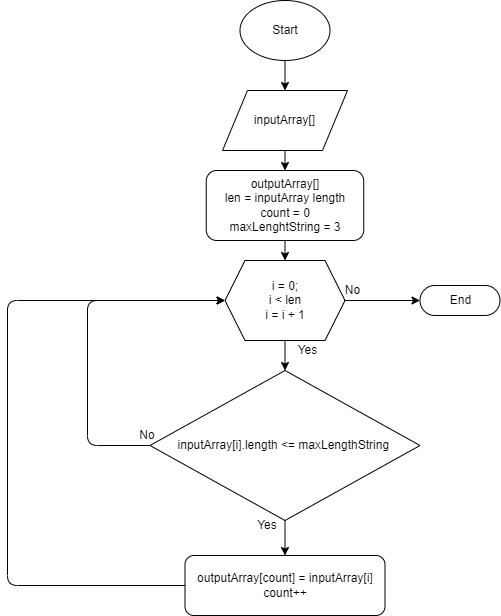

The diagram above was exported from draw.io. Its source (the exported page's mxGraphModel, read from the mxfile embedded in the PNG):
<mxGraphModel dx="820" dy="399" grid="1" gridSize="10" guides="1" tooltips="1" connect="1" arrows="1" fold="1" page="1" pageScale="1" pageWidth="827" pageHeight="1169" math="0" shadow="0">
  <root>
    <mxCell id="0" />
    <mxCell id="1" parent="0" />
    <mxCell id="2" value="" style="edgeStyle=none;html=1;" edge="1" parent="1" source="3" target="8">
      <mxGeometry relative="1" as="geometry" />
    </mxCell>
    <mxCell id="3" value="inputArray[]" style="shape=parallelogram;perimeter=parallelogramPerimeter;whiteSpace=wrap;html=1;dashed=0;" vertex="1" parent="1">
      <mxGeometry x="255" y="90" width="125" height="60" as="geometry" />
    </mxCell>
    <mxCell id="4" value="" style="edgeStyle=none;html=1;" edge="1" parent="1" source="6" target="13">
      <mxGeometry relative="1" as="geometry" />
    </mxCell>
    <mxCell id="5" style="edgeStyle=none;html=1;entryX=0;entryY=0.5;entryDx=0;entryDy=0;entryPerimeter=0;" edge="1" parent="1" source="6" target="19">
      <mxGeometry relative="1" as="geometry" />
    </mxCell>
    <mxCell id="6" value="i = 0;&lt;br&gt;i &amp;lt; len&lt;br&gt;i = i + 1" style="shape=hexagon;perimeter=hexagonPerimeter2;whiteSpace=wrap;html=1;fixedSize=1;" vertex="1" parent="1">
      <mxGeometry x="257.5" y="260" width="120" height="80" as="geometry" />
    </mxCell>
    <mxCell id="7" style="edgeStyle=none;html=1;entryX=0.5;entryY=0;entryDx=0;entryDy=0;" edge="1" parent="1" source="8" target="6">
      <mxGeometry relative="1" as="geometry" />
    </mxCell>
    <mxCell id="8" value="outputArray[]&lt;br&gt;len = inputArray length&lt;br&gt;count = 0&lt;br&gt;maxLenghtString = 3" style="rounded=1;whiteSpace=wrap;html=1;" vertex="1" parent="1">
      <mxGeometry x="238.75" y="170" width="157.5" height="70" as="geometry" />
    </mxCell>
    <mxCell id="9" style="edgeStyle=none;html=1;entryX=0.5;entryY=0;entryDx=0;entryDy=0;" edge="1" parent="1" source="10" target="3">
      <mxGeometry relative="1" as="geometry" />
    </mxCell>
    <mxCell id="10" value="Start" style="ellipse;whiteSpace=wrap;html=1;" vertex="1" parent="1">
      <mxGeometry x="272.5" width="90" height="60" as="geometry" />
    </mxCell>
    <mxCell id="11" style="edgeStyle=none;html=1;" edge="1" parent="1" source="13" target="15">
      <mxGeometry relative="1" as="geometry" />
    </mxCell>
    <mxCell id="12" style="edgeStyle=none;html=1;entryX=0;entryY=0.5;entryDx=0;entryDy=0;" edge="1" parent="1" source="13" target="6">
      <mxGeometry relative="1" as="geometry">
        <Array as="points">
          <mxPoint x="120" y="445" />
          <mxPoint x="120" y="300" />
        </Array>
      </mxGeometry>
    </mxCell>
    <mxCell id="13" value="inputArray[i].length &amp;lt;= maxLengthString&amp;nbsp;" style="rhombus;whiteSpace=wrap;html=1;" vertex="1" parent="1">
      <mxGeometry x="182.5" y="370" width="270" height="150" as="geometry" />
    </mxCell>
    <mxCell id="14" style="edgeStyle=none;html=1;entryX=0;entryY=0.5;entryDx=0;entryDy=0;" edge="1" parent="1" source="15" target="6">
      <mxGeometry relative="1" as="geometry">
        <Array as="points">
          <mxPoint x="40" y="585" />
          <mxPoint x="40" y="300" />
        </Array>
      </mxGeometry>
    </mxCell>
    <mxCell id="15" value="outputArray[count] = inputArray[i]&lt;br&gt;count++" style="rounded=1;whiteSpace=wrap;html=1;" vertex="1" parent="1">
      <mxGeometry x="217.5" y="555" width="200" height="60" as="geometry" />
    </mxCell>
    <mxCell id="16" value="Yes" style="text;html=1;strokeColor=none;fillColor=none;align=center;verticalAlign=middle;whiteSpace=wrap;rounded=0;" vertex="1" parent="1">
      <mxGeometry x="270" y="510" width="60" height="30" as="geometry" />
    </mxCell>
    <mxCell id="17" value="No" style="text;html=1;strokeColor=none;fillColor=none;align=center;verticalAlign=middle;whiteSpace=wrap;rounded=0;" vertex="1" parent="1">
      <mxGeometry x="150" y="420" width="60" height="30" as="geometry" />
    </mxCell>
    <mxCell id="18" value="Yes" style="text;html=1;align=center;verticalAlign=middle;resizable=0;points=[];autosize=1;strokeColor=none;fillColor=none;" vertex="1" parent="1">
      <mxGeometry x="320" y="340" width="40" height="20" as="geometry" />
    </mxCell>
    <mxCell id="19" value="End" style="html=1;dashed=0;whitespace=wrap;shape=mxgraph.dfd.start" vertex="1" parent="1">
      <mxGeometry x="452.5" y="285" width="80" height="30" as="geometry" />
    </mxCell>
    <mxCell id="20" value="No" style="text;html=1;align=center;verticalAlign=middle;resizable=0;points=[];autosize=1;strokeColor=none;fillColor=none;" vertex="1" parent="1">
      <mxGeometry x="370" y="280" width="30" height="20" as="geometry" />
    </mxCell>
  </root>
</mxGraphModel>